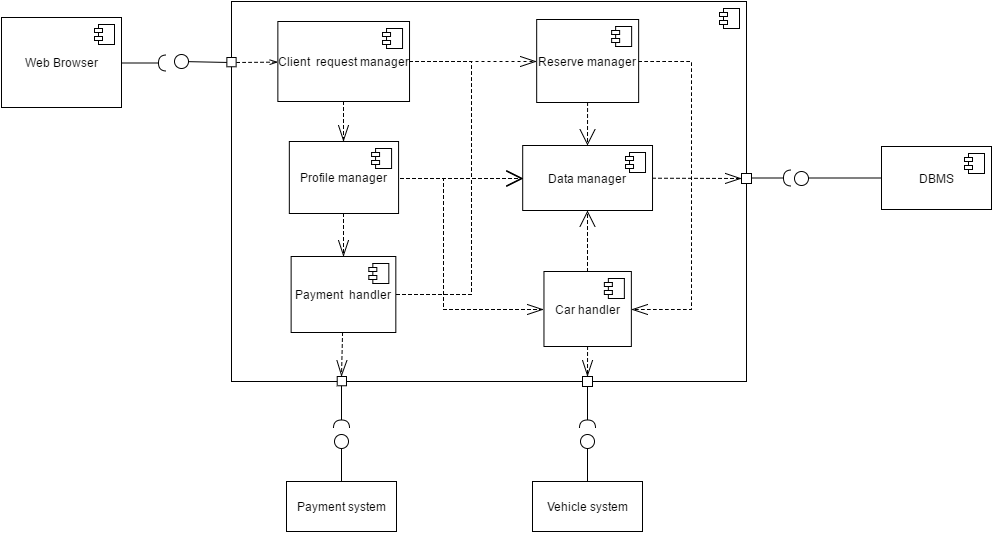

The diagram above was exported from draw.io. Its source (the exported page's mxGraphModel, read from the mxfile embedded in the PNG):
<mxGraphModel dx="1430" dy="696" grid="1" gridSize="10" guides="1" tooltips="1" connect="1" arrows="1" fold="1" page="1" pageScale="1" pageWidth="1169" pageHeight="826" background="#ffffff" math="0" shadow="0">
  <root>
    <mxCell id="0" />
    <mxCell id="1" parent="0" />
    <mxCell id="94" value="" style="shape=requires;direction=north;html=1;rotation=180;perimeterSpacing=0;" vertex="1" parent="1">
      <mxGeometry x="795" y="200" width="50" height="13" as="geometry" />
    </mxCell>
    <mxCell id="92" value="" style="shape=requires;direction=north;html=1;rotation=-90;perimeterSpacing=0;" vertex="1" parent="1">
      <mxGeometry x="611" y="430" width="50" height="13" as="geometry" />
    </mxCell>
    <mxCell id="99" style="edgeStyle=none;rounded=0;comic=0;html=1;endArrow=oval;endFill=0;endSize=14;jettySize=auto;orthogonalLoop=1;strokeWidth=1;exitX=-0.004;exitY=0.161;exitPerimeter=0;" edge="1" parent="1">
      <mxGeometry relative="1" as="geometry">
        <mxPoint x="230" y="90" as="targetPoint" />
        <mxPoint x="278" y="91" as="sourcePoint" />
      </mxGeometry>
    </mxCell>
    <mxCell id="27" value="" style="html=1;rounded=0;glass=0;" parent="1" vertex="1">
      <mxGeometry x="280" y="30" width="515" height="380" as="geometry" />
    </mxCell>
    <mxCell id="28" value="" style="shape=component;jettyWidth=8;jettyHeight=4;" parent="27" vertex="1">
      <mxGeometry x="1" width="20" height="20" relative="1" as="geometry">
        <mxPoint x="-27" y="7" as="offset" />
      </mxGeometry>
    </mxCell>
    <mxCell id="112" style="edgeStyle=orthogonalEdgeStyle;rounded=0;comic=0;html=1;entryX=0.5;entryY=1;dashed=1;startArrow=none;startFill=0;endArrow=open;endFill=0;endSize=14;jettySize=auto;orthogonalLoop=1;strokeWidth=1;" edge="1" parent="27" source="53" target="63">
      <mxGeometry relative="1" as="geometry" />
    </mxCell>
    <mxCell id="53" value="&lt;div style=&quot;text-align: center&quot;&gt;Car handler&lt;/div&gt;" style="html=1;align=center;verticalAlign=middle;" vertex="1" parent="27">
      <mxGeometry x="312.4598347107438" y="270" width="87.3996694214876" height="75" as="geometry" />
    </mxCell>
    <mxCell id="54" value="" style="shape=component;jettyWidth=8;jettyHeight=4;" vertex="1" parent="53">
      <mxGeometry x="1" width="20" height="20" relative="1" as="geometry">
        <mxPoint x="-27" y="7" as="offset" />
      </mxGeometry>
    </mxCell>
    <mxCell id="113" style="edgeStyle=orthogonalEdgeStyle;rounded=0;comic=0;html=1;entryX=0.5;entryY=0;dashed=1;startArrow=none;startFill=0;endArrow=openThin;endFill=0;endSize=14;jettySize=auto;orthogonalLoop=1;strokeWidth=1;" edge="1" parent="27" source="55" target="57">
      <mxGeometry relative="1" as="geometry" />
    </mxCell>
    <mxCell id="116" style="edgeStyle=orthogonalEdgeStyle;rounded=0;comic=0;html=1;exitX=1;exitY=0.5;entryX=0;entryY=0.5;dashed=1;startArrow=none;startFill=0;endArrow=openThin;endFill=0;endSize=14;jettySize=auto;orthogonalLoop=1;strokeWidth=1;" edge="1" parent="27" target="53">
      <mxGeometry relative="1" as="geometry">
        <mxPoint x="169" y="177" as="sourcePoint" />
        <mxPoint x="314" y="301" as="targetPoint" />
        <Array as="points">
          <mxPoint x="212" y="177" />
          <mxPoint x="212" y="308" />
        </Array>
      </mxGeometry>
    </mxCell>
    <mxCell id="55" value="Profile manager" style="html=1;align=center;" vertex="1" parent="27">
      <mxGeometry x="57.828099173553724" y="140" width="109.2495867768595" height="72" as="geometry" />
    </mxCell>
    <mxCell id="56" value="" style="shape=component;jettyWidth=8;jettyHeight=4;" vertex="1" parent="55">
      <mxGeometry x="1" width="20" height="20" relative="1" as="geometry">
        <mxPoint x="-27" y="7" as="offset" />
      </mxGeometry>
    </mxCell>
    <mxCell id="111" style="edgeStyle=orthogonalEdgeStyle;rounded=0;comic=0;html=1;entryX=0;entryY=0.5;dashed=1;startArrow=none;startFill=0;endArrow=open;endFill=0;endSize=14;jettySize=auto;orthogonalLoop=1;strokeWidth=1;" edge="1" parent="27" target="63">
      <mxGeometry relative="1" as="geometry">
        <mxPoint x="159.32958677685951" y="293" as="sourcePoint" />
        <mxPoint x="288" y="177" as="targetPoint" />
        <Array as="points">
          <mxPoint x="240" y="293" />
          <mxPoint x="240" y="177" />
        </Array>
      </mxGeometry>
    </mxCell>
    <mxCell id="57" value="Payment &amp;nbsp;handler" style="html=1;align=center;" vertex="1" parent="27">
      <mxGeometry x="59.63206611570248" y="255" width="104.69752066115701" height="76" as="geometry" />
    </mxCell>
    <mxCell id="58" value="" style="shape=component;jettyWidth=8;jettyHeight=4;" vertex="1" parent="57">
      <mxGeometry x="1" width="20" height="20" relative="1" as="geometry">
        <mxPoint x="-27" y="7" as="offset" />
      </mxGeometry>
    </mxCell>
    <mxCell id="105" style="edgeStyle=none;rounded=0;comic=0;html=1;entryX=0.5;entryY=0;dashed=1;startArrow=none;startFill=0;endArrow=open;endFill=0;endSize=14;jettySize=auto;orthogonalLoop=1;strokeWidth=1;" edge="1" parent="27" source="59" target="63">
      <mxGeometry relative="1" as="geometry" />
    </mxCell>
    <mxCell id="117" style="edgeStyle=orthogonalEdgeStyle;rounded=0;comic=0;html=1;entryX=1;entryY=0.5;dashed=1;startArrow=none;startFill=0;endArrow=openThin;endFill=0;endSize=14;jettySize=auto;orthogonalLoop=1;strokeWidth=1;" edge="1" parent="27" source="59" target="53">
      <mxGeometry relative="1" as="geometry">
        <Array as="points">
          <mxPoint x="460" y="60" />
          <mxPoint x="460" y="308" />
        </Array>
      </mxGeometry>
    </mxCell>
    <mxCell id="59" value="Reserve manager" style="html=1;align=center;" vertex="1" parent="27">
      <mxGeometry x="305.17652892561983" y="18" width="101.96628099173554" height="83" as="geometry" />
    </mxCell>
    <mxCell id="60" value="" style="shape=component;jettyWidth=8;jettyHeight=4;" vertex="1" parent="59">
      <mxGeometry x="1" width="20" height="20" relative="1" as="geometry">
        <mxPoint x="-27" y="7" as="offset" />
      </mxGeometry>
    </mxCell>
    <mxCell id="100" style="edgeStyle=none;rounded=0;comic=0;html=1;entryX=1;entryY=0.5;endArrow=none;endFill=0;endSize=14;jettySize=auto;orthogonalLoop=1;strokeWidth=1;startArrow=openThin;startFill=0;dashed=1;" edge="1" parent="27" source="61" target="88">
      <mxGeometry relative="1" as="geometry" />
    </mxCell>
    <mxCell id="106" style="edgeStyle=orthogonalEdgeStyle;rounded=0;comic=0;html=1;entryX=0;entryY=0.5;dashed=1;startArrow=none;startFill=0;endArrow=open;endFill=0;endSize=14;jettySize=auto;orthogonalLoop=1;strokeWidth=1;" edge="1" parent="27" source="61" target="63">
      <mxGeometry relative="1" as="geometry">
        <Array as="points">
          <mxPoint x="240" y="60" />
          <mxPoint x="240" y="177" />
        </Array>
      </mxGeometry>
    </mxCell>
    <mxCell id="114" style="edgeStyle=orthogonalEdgeStyle;rounded=0;comic=0;html=1;entryX=0.5;entryY=0;dashed=1;startArrow=none;startFill=0;endArrow=openThin;endFill=0;endSize=14;jettySize=auto;orthogonalLoop=1;strokeWidth=1;" edge="1" parent="27" source="61" target="55">
      <mxGeometry relative="1" as="geometry" />
    </mxCell>
    <mxCell id="115" style="edgeStyle=orthogonalEdgeStyle;rounded=0;comic=0;html=1;exitX=1;exitY=0.5;entryX=0;entryY=0.5;dashed=1;startArrow=none;startFill=0;endArrow=openThin;endFill=0;endSize=14;jettySize=auto;orthogonalLoop=1;strokeWidth=1;" edge="1" parent="27" source="61" target="59">
      <mxGeometry relative="1" as="geometry" />
    </mxCell>
    <mxCell id="61" value="Client &amp;nbsp;request manager" style="html=1;align=center;" vertex="1" parent="27">
      <mxGeometry x="46.36363636363636" y="20" width="131.67272727272726" height="80" as="geometry" />
    </mxCell>
    <mxCell id="62" value="" style="shape=component;jettyWidth=8;jettyHeight=4;" vertex="1" parent="61">
      <mxGeometry x="1" width="20" height="20" relative="1" as="geometry">
        <mxPoint x="-27" y="7" as="offset" />
      </mxGeometry>
    </mxCell>
    <mxCell id="63" value="Data manager" style="html=1;align=center;" vertex="1" parent="27">
      <mxGeometry x="291.2" y="144" width="129.8181818181818" height="65" as="geometry" />
    </mxCell>
    <mxCell id="64" value="" style="shape=component;jettyWidth=8;jettyHeight=4;" vertex="1" parent="63">
      <mxGeometry x="1" width="20" height="20" relative="1" as="geometry">
        <mxPoint x="-27" y="7" as="offset" />
      </mxGeometry>
    </mxCell>
    <mxCell id="88" value="" style="whiteSpace=wrap;html=1;aspect=fixed;rounded=0;glass=0;align=center;" vertex="1" parent="27">
      <mxGeometry x="-4.636363636363637" y="56" width="9.272727272727273" height="9.272727272727273" as="geometry" />
    </mxCell>
    <mxCell id="30" value="Web Browser" style="html=1;" parent="1" vertex="1">
      <mxGeometry x="50" y="46" width="120" height="90" as="geometry" />
    </mxCell>
    <mxCell id="31" value="" style="shape=component;jettyWidth=8;jettyHeight=4;" parent="30" vertex="1">
      <mxGeometry x="1" width="20" height="20" relative="1" as="geometry">
        <mxPoint x="-27" y="7" as="offset" />
      </mxGeometry>
    </mxCell>
    <mxCell id="95" style="edgeStyle=none;rounded=0;comic=0;html=1;endArrow=oval;endFill=0;endSize=14;jettySize=auto;orthogonalLoop=1;strokeWidth=1;" edge="1" parent="1" source="34">
      <mxGeometry relative="1" as="geometry">
        <mxPoint x="850" y="206.5" as="targetPoint" />
      </mxGeometry>
    </mxCell>
    <mxCell id="34" value="DBMS" style="html=1;" parent="1" vertex="1">
      <mxGeometry x="930" y="175" width="110" height="63" as="geometry" />
    </mxCell>
    <mxCell id="35" value="" style="shape=component;jettyWidth=8;jettyHeight=4;" parent="34" vertex="1">
      <mxGeometry x="1" width="20" height="20" relative="1" as="geometry">
        <mxPoint x="-27" y="7" as="offset" />
      </mxGeometry>
    </mxCell>
    <mxCell id="46" value="" style="shape=requires;direction=north;html=1;rotation=-180;perimeterSpacing=0;" parent="1" vertex="1">
      <mxGeometry x="170" y="85" width="50" height="13" as="geometry" />
    </mxCell>
    <mxCell id="97" style="edgeStyle=none;rounded=0;comic=0;html=1;endArrow=oval;endFill=0;endSize=14;jettySize=auto;orthogonalLoop=1;strokeWidth=1;" edge="1" parent="1" source="71">
      <mxGeometry relative="1" as="geometry">
        <mxPoint x="636" y="470" as="targetPoint" />
      </mxGeometry>
    </mxCell>
    <mxCell id="71" value="Vehicle system" style="html=1;align=center;" vertex="1" parent="1">
      <mxGeometry x="581" y="510" width="110" height="50" as="geometry" />
    </mxCell>
    <mxCell id="98" style="edgeStyle=none;rounded=0;comic=0;html=1;endArrow=oval;endFill=0;endSize=14;jettySize=auto;orthogonalLoop=1;strokeWidth=1;" edge="1" parent="1" source="72">
      <mxGeometry relative="1" as="geometry">
        <mxPoint x="390" y="470" as="targetPoint" />
      </mxGeometry>
    </mxCell>
    <mxCell id="72" value="Payment system" style="html=1;align=center;" vertex="1" parent="1">
      <mxGeometry x="335" y="510" width="110" height="50" as="geometry" />
    </mxCell>
    <mxCell id="90" value="" style="whiteSpace=wrap;html=1;aspect=fixed;rounded=0;glass=0;align=center;" vertex="1" parent="1">
      <mxGeometry x="631" y="405" width="10" height="10" as="geometry" />
    </mxCell>
    <mxCell id="91" value="" style="whiteSpace=wrap;html=1;aspect=fixed;rounded=0;glass=0;align=center;" vertex="1" parent="1">
      <mxGeometry x="790" y="202" width="10" height="10" as="geometry" />
    </mxCell>
    <mxCell id="93" value="" style="shape=requires;direction=north;html=1;rotation=-90;perimeterSpacing=0;" vertex="1" parent="1">
      <mxGeometry x="365" y="430" width="50" height="13" as="geometry" />
    </mxCell>
    <mxCell id="89" value="" style="whiteSpace=wrap;html=1;aspect=fixed;rounded=0;glass=0;align=center;" vertex="1" parent="1">
      <mxGeometry x="385.7090909090909" y="405" width="9.272727272727273" height="9.272727272727273" as="geometry" />
    </mxCell>
    <mxCell id="101" style="edgeStyle=none;rounded=0;comic=0;html=1;entryX=0.5;entryY=0;dashed=1;startArrow=none;startFill=0;endArrow=openThin;endFill=0;endSize=14;jettySize=auto;orthogonalLoop=1;strokeWidth=1;" edge="1" parent="1" source="57" target="89">
      <mxGeometry relative="1" as="geometry" />
    </mxCell>
    <mxCell id="102" style="edgeStyle=none;rounded=0;comic=0;html=1;entryX=0.5;entryY=0;dashed=1;startArrow=none;startFill=0;endArrow=openThin;endFill=0;endSize=14;jettySize=auto;orthogonalLoop=1;strokeWidth=1;" edge="1" parent="1" source="53" target="90">
      <mxGeometry relative="1" as="geometry" />
    </mxCell>
    <mxCell id="103" style="edgeStyle=none;rounded=0;comic=0;html=1;entryX=0;entryY=0.5;dashed=1;startArrow=none;startFill=0;endArrow=openThin;endFill=0;endSize=14;jettySize=auto;orthogonalLoop=1;strokeWidth=1;" edge="1" parent="1" source="63" target="91">
      <mxGeometry relative="1" as="geometry" />
    </mxCell>
    <mxCell id="109" style="edgeStyle=orthogonalEdgeStyle;rounded=0;comic=0;html=1;dashed=1;startArrow=none;startFill=0;endArrow=open;endFill=0;endSize=14;jettySize=auto;orthogonalLoop=1;strokeWidth=1;" edge="1" parent="1">
      <mxGeometry relative="1" as="geometry">
        <mxPoint x="572" y="207" as="targetPoint" />
        <mxPoint x="449.0776859504133" y="207" as="sourcePoint" />
        <Array as="points">
          <mxPoint x="512" y="207" />
          <mxPoint x="512" y="207" />
        </Array>
      </mxGeometry>
    </mxCell>
  </root>
</mxGraphModel>